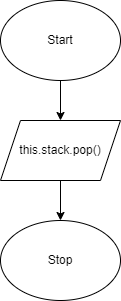

The diagram above was exported from draw.io. Its source (the exported page's mxGraphModel, read from the mxfile embedded in the PNG):
<mxGraphModel dx="690" dy="506" grid="1" gridSize="10" guides="1" tooltips="1" connect="1" arrows="1" fold="1" page="1" pageScale="1" pageWidth="827" pageHeight="1169" math="0" shadow="0">
  <root>
    <mxCell id="0" />
    <mxCell id="1" parent="0" />
    <mxCell id="4" style="edgeStyle=none;html=1;exitX=0.5;exitY=1;exitDx=0;exitDy=0;" edge="1" parent="1" source="2" target="3">
      <mxGeometry relative="1" as="geometry" />
    </mxCell>
    <mxCell id="2" value="Start" style="ellipse;whiteSpace=wrap;html=1;" vertex="1" parent="1">
      <mxGeometry x="160" y="40" width="120" height="80" as="geometry" />
    </mxCell>
    <mxCell id="6" style="edgeStyle=none;html=1;exitX=0.5;exitY=1;exitDx=0;exitDy=0;" edge="1" parent="1" source="3" target="5">
      <mxGeometry relative="1" as="geometry" />
    </mxCell>
    <mxCell id="3" value="this.stack.pop()" style="shape=parallelogram;perimeter=parallelogramPerimeter;whiteSpace=wrap;html=1;fixedSize=1;" vertex="1" parent="1">
      <mxGeometry x="160" y="160" width="120" height="60" as="geometry" />
    </mxCell>
    <mxCell id="5" value="Stop" style="ellipse;whiteSpace=wrap;html=1;" vertex="1" parent="1">
      <mxGeometry x="160" y="260" width="120" height="80" as="geometry" />
    </mxCell>
  </root>
</mxGraphModel>